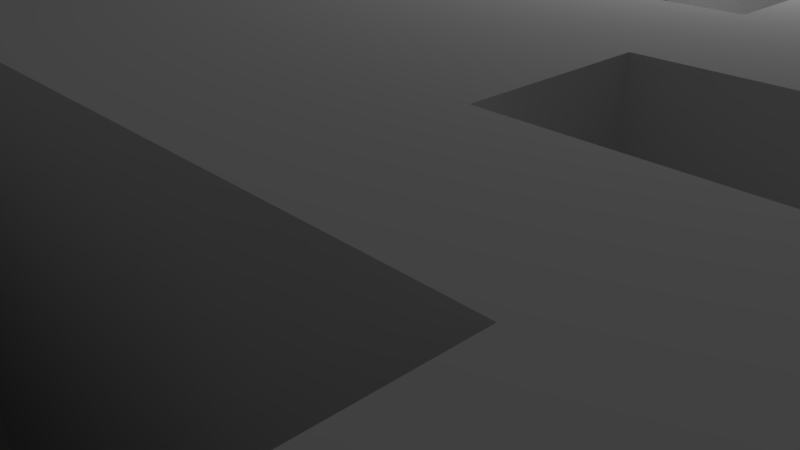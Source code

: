 # Source: maze.blend  (saved by Blender 2.79.0; exported with 4.5.12 LTS)
import bpy
from mathutils import Matrix  # noqa: F401  (used for matrix-valued properties, if any)

bpy.ops.wm.read_factory_settings(use_empty=True)
scene = bpy.context.scene
scene.name = 'Scene'

# ---- collections
col_collection_1 = bpy.data.collections.new('Collection 1'); scene.collection.children.link(col_collection_1)

# ---- materials (node trees are filled in below, after node groups)
mat_material = bpy.data.materials.new('Material')
mat_material.alpha_threshold = 0.0
mat_material.use_transparent_shadow = False
mat_material.roughness = 0.5
mat_material.line_color = (0.0, 0.0, 0.0, 1.0)

# ---- material node trees

# ---- world
world_world = bpy.data.worlds.new('World'); scene.world = world_world
world_world.color = (0.05088, 0.05088, 0.05088)
world_world.use_sun_shadow = False
world_world.sun_shadow_jitter_overblur = 0.0
world_world.cycles.sampling_method = 'MANUAL'

# ---- cameras
cam_camera = bpy.data.cameras.new('Camera')
cam_camera.clip_end = 100.0
cam_camera.lens = 35.0
cam_camera.sensor_width = 32.0
cam_camera.sensor_height = 18.0
cam_camera.ortho_scale = 7.314
cam_camera.dof.focus_distance = 0.0
cam_camera.dof.aperture_fstop = 128.0

# ---- lights
light_lamp = bpy.data.lights.new('Lamp', 'POINT')
light_lamp.transmission_factor = 0.0
light_lamp.cutoff_distance = 30.0
light_lamp.energy = 100.0
light_lamp.shadow_buffer_clip_start = 1.001
light_lamp.shadow_soft_size = 0.1
light_lamp.shadow_maximum_resolution = 0.006
light_lamp.use_absolute_resolution = True

# ---- meshes
me_cube = bpy.data.meshes.new('Cube')
me_cube.from_pydata([(1.0, 1.0, -1.0), (1.0, -1.0, -1.0), (-1.0, -1.0, -1.0), (-1.0, 1.0, -1.0), (1.0, 1.0, 1.0), (1.0, -1.0, 1.0), (-1.0, -1.0, 1.0), (-1.0, 1.0, 1.0), (1.0, -5.364e-07, 1.0), (2.384e-07, 1.0, 1.0), (-5.364e-07, -1.0, 1.0), (-1.0, 1.788e-07, 1.0), (-1.49e-07, -1.788e-07, 1.0), (1.0, -0.5, 1.0), (-0.5, 1.0, 1.0), (-0.5, -1.0, 1.0), (-1.0, 0.5, 1.0), (1.0, 0.5, 1.0), (0.5, 1.0, 1.0), (0.5, -1.0, 1.0), (-1.0, -0.5, 1.0), (-3.427e-07, -0.5, 1.0), (4.47e-08, 0.5, 1.0), (0.5, -3.576e-07, 1.0), (-0.5, 0.0, 1.0), (-0.5, 0.5, 1.0), (0.5, 0.5, 1.0), (0.5, -0.5, 1.0), (-0.5, -0.5, 1.0), (1.0, -0.75, 1.0), (-0.75, 1.0, 1.0), (-0.75, -1.0, 1.0), (-1.0, 0.75, 1.0), (1.0, 0.25, 1.0), (0.25, 1.0, 1.0), (0.25, -1.0, 1.0), (-1.0, -0.25, 1.0), (-4.396e-07, -0.75, 1.0), (-5.215e-08, 0.25, 1.0), (0.75, -4.47e-07, 1.0), (-0.25, -8.941e-08, 1.0), (1.0, -0.25, 1.0), (-0.25, 1.0, 1.0), (-0.25, -1.0, 1.0), (-1.0, 0.25, 1.0), (1.0, 0.75, 1.0), (0.75, 1.0, 1.0), (0.75, -1.0, 1.0), (-1.0, -0.75, 1.0), (-2.459e-07, -0.25, 1.0), (1.416e-07, 0.75, 1.0), (0.25, -2.682e-07, 1.0), (-0.75, 8.941e-08, 1.0), (-0.5, 0.25, 1.0), (-0.5, 0.75, 1.0), (-0.25, 0.5, 1.0), (-0.75, 0.5, 1.0), (0.5, 0.25, 1.0), (0.5, 0.75, 1.0), (0.75, 0.5, 1.0), (0.25, 0.5, 1.0), (0.5, -0.75, 1.0), (0.5, -0.25, 1.0), (0.75, -0.5, 1.0), (0.25, -0.5, 1.0), (-0.5, -0.75, 1.0), (-0.5, -0.25, 1.0), (-0.25, -0.5, 1.0), (-0.75, -0.5, 1.0), (-0.75, -0.25, 1.0), (-0.25, -0.25, 1.0), (-0.25, -0.75, 1.0), (0.25, -0.25, 1.0), (0.75, -0.25, 1.0), (0.75, -0.75, 1.0), (0.25, 0.75, 1.0), (0.75, 0.75, 1.0), (0.75, 0.25, 1.0), (-0.75, 0.75, 1.0), (-0.25, 0.75, 1.0), (-0.25, 0.25, 1.0), (-0.75, 0.25, 1.0), (0.25, 0.25, 1.0), (0.25, -0.75, 1.0), (-0.75, -0.75, 1.0), (1.0, -0.875, 1.0), (-0.875, 1.0, 1.0), (-0.875, -1.0, 1.0), (-1.0, 0.875, 1.0), (1.0, 0.125, 1.0), (0.125, 1.0, 1.0), (0.125, -1.0, 1.0), (-1.0, -0.125, 1.0), (-4.88e-07, -0.875, 1.0), (-1.006e-07, 0.125, 1.0), (0.875, -4.917e-07, 1.0), (-0.125, -1.341e-07, 1.0), (1.0, -0.375, 1.0), (-0.375, 1.0, 1.0), (-0.375, -1.0, 1.0), (-1.0, 0.375, 1.0), (1.0, 0.625, 1.0), (0.625, 1.0, 1.0), (0.625, -1.0, 1.0), (-1.0, -0.625, 1.0), (-2.943e-07, -0.375, 1.0), (9.313e-08, 0.625, 1.0), (0.375, -3.129e-07, 1.0), (-0.625, 4.47e-08, 1.0), (-0.5, 0.125, 1.0), (-0.5, 0.625, 1.0), (-0.125, 0.5, 1.0), (0.5, 0.125, 1.0), (0.5, 0.625, 1.0), (0.875, 0.5, 1.0), (0.375, 0.5, 1.0), (0.5, -0.875, 1.0), (0.5, -0.375, 1.0), (0.875, -0.5, 1.0), (0.375, -0.5, 1.0), (-0.5, -0.875, 1.0), (-0.5, -0.375, 1.0), (-0.125, -0.5, 1.0), (1.0, -0.625, 1.0), (-0.625, 1.0, 1.0), (-0.625, -1.0, 1.0), (-1.0, 0.625, 1.0), (1.0, 0.375, 1.0), (0.375, 1.0, 1.0), (0.375, -1.0, 1.0), (-1.0, -0.375, 1.0), (-3.725e-09, 0.375, 1.0), (0.625, -4.023e-07, 1.0), (-0.375, -4.47e-08, 1.0), (1.0, -0.125, 1.0), (-0.125, 1.0, 1.0), (-0.125, -1.0, 1.0), (-1.0, 0.125, 1.0), (1.0, 0.875, 1.0), (0.875, 1.0, 1.0), (0.875, -1.0, 1.0), (-1.0, -0.875, 1.0), (-1.974e-07, -0.125, 1.0), (1.9e-07, 0.875, 1.0), (0.125, -2.235e-07, 1.0), (-0.875, 1.341e-07, 1.0), (-0.5, 0.375, 1.0), (-0.5, 0.875, 1.0), (-0.375, 0.5, 1.0), (-0.875, 0.5, 1.0), (0.5, 0.375, 1.0), (0.5, 0.875, 1.0), (0.625, 0.5, 1.0), (0.125, 0.5, 1.0), (0.5, -0.625, 1.0), (0.5, -0.125, 1.0), (0.625, -0.5, 1.0), (0.125, -0.5, 1.0), (-0.5, -0.125, 1.0), (-0.375, -0.5, 1.0), (-0.875, -0.5, 1.0), (-0.75, -0.375, 1.0), (-0.75, -0.125, 1.0), (-0.875, -0.25, 1.0), (-0.25, -0.375, 1.0), (-0.25, -0.125, 1.0), (-0.125, -0.25, 1.0), (-0.375, -0.25, 1.0), (-0.25, -0.875, 1.0), (-0.125, -0.75, 1.0), (-0.375, -0.75, 1.0), (0.25, -0.125, 1.0), (0.125, -0.25, 1.0), (0.75, -0.375, 1.0), (0.75, -0.125, 1.0), (0.875, -0.25, 1.0), (0.625, -0.25, 1.0), (0.75, -0.875, 1.0), (0.75, -0.625, 1.0), (0.875, -0.75, 1.0), (0.625, -0.75, 1.0), (0.25, 0.625, 1.0), (0.25, 0.875, 1.0), (0.375, 0.75, 1.0), (0.125, 0.75, 1.0), (0.75, 0.625, 1.0), (0.75, 0.875, 1.0), (0.875, 0.75, 1.0), (0.625, 0.75, 1.0), (0.75, 0.125, 1.0), (0.75, 0.375, 1.0), (0.875, 0.25, 1.0), (0.625, 0.25, 1.0), (-0.75, 0.625, 1.0), (-0.75, 0.875, 1.0), (-0.625, 0.75, 1.0), (-0.875, 0.75, 1.0), (-0.25, 0.625, 1.0), (-0.25, 0.875, 1.0), (-0.125, 0.75, 1.0), (-0.375, 0.75, 1.0), (-0.25, 0.125, 1.0), (-0.25, 0.375, 1.0), (-0.125, 0.25, 1.0), (-0.375, 0.25, 1.0), (-0.75, 0.125, 1.0), (-0.75, 0.375, 1.0), (-0.875, 0.25, 1.0), (0.25, 0.125, 1.0), (0.25, 0.375, 1.0), (0.375, 0.25, 1.0), (0.125, 0.25, 1.0), (0.25, -0.875, 1.0), (0.25, -0.625, 1.0), (0.375, -0.75, 1.0), (0.125, -0.75, 1.0), (-0.75, -0.875, 1.0), (-0.75, -0.625, 1.0), (-0.625, -0.75, 1.0), (-0.875, -0.75, 1.0), (-0.875, -0.625, 1.0), (-0.625, -0.875, 1.0), (0.125, -0.625, 1.0), (0.375, -0.625, 1.0), (0.375, -0.875, 1.0), (0.125, 0.375, 1.0), (0.375, 0.375, 1.0), (0.375, 0.125, 1.0), (-0.875, 0.375, 1.0), (-0.375, 0.375, 1.0), (-0.125, 0.375, 1.0), (-0.125, 0.125, 1.0), (-0.375, 0.875, 1.0), (-0.125, 0.875, 1.0), (-0.125, 0.625, 1.0), (-0.875, 0.875, 1.0), (-0.625, 0.875, 1.0), (0.625, 0.375, 1.0), (0.875, 0.375, 1.0), (0.875, 0.125, 1.0), (0.625, 0.875, 1.0), (0.875, 0.875, 1.0), (0.875, 0.625, 1.0), (0.125, 0.875, 1.0), (0.375, 0.875, 1.0), (0.375, 0.625, 1.0), (0.625, -0.625, 1.0), (0.875, -0.625, 1.0), (0.875, -0.875, 1.0), (0.625, -0.125, 1.0), (0.875, -0.125, 1.0), (0.875, -0.375, 1.0), (0.125, -0.125, 1.0), (0.375, -0.125, 1.0), (-0.125, -0.875, 1.0), (-0.375, -0.125, 1.0), (-0.125, -0.125, 1.0), (-0.125, -0.375, 1.0), (-0.875, -0.125, 1.0), (-0.625, -0.125, 1.0), (-0.875, -0.375, 1.0), (-0.375, -0.375, 1.0), (-0.375, -0.875, 1.0), (0.625, -0.375, 1.0), (0.625, -0.875, 1.0), (0.125, 0.625, 1.0), (0.625, 0.625, 1.0), (0.625, 0.125, 1.0), (-0.875, 0.625, 1.0), (-0.375, 0.625, 1.0), (-0.375, 0.125, 1.0), (-0.875, 0.125, 1.0), (0.125, 0.125, 1.0), (0.125, -0.875, 1.0), (-0.875, -0.875, 1.0), (1.0, -1.0, 21.0), (-1.0, 1.0, 21.0), (-1.0, -1.0, 21.0), (0.25, 0.125, 41.0), (0.375, 0.125, 41.0), (-4.88e-07, -0.875, 21.0), (0.875, -4.917e-07, 21.0), (0.25, -2.682e-07, 41.0), (0.375, -3.129e-07, 41.0), (0.875, 0.5, 21.0), (0.5, -0.875, 21.0), (0.875, -0.5, 21.0), (-0.5, -0.875, 21.0), (0.375, 0.25, 41.0), (0.25, 0.25, 41.0), (-0.25, -0.875, 21.0), (0.875, -0.25, 21.0), (0.75, -0.875, 21.0), (0.875, -0.75, 21.0), (0.875, 0.75, 21.0), (0.875, 0.25, 21.0), (0.25, -0.875, 21.0), (-0.75, -0.875, 21.0), (1.0, 1.0, 21.0), (1.9e-07, 0.875, 21.0), (-0.875, 1.341e-07, 21.0), (-0.5, 0.875, 21.0), (-0.875, 0.5, 21.0), (0.5, 0.875, 21.0), (-0.875, -0.5, 21.0), (-0.875, -0.25, 21.0), (0.25, 0.875, 21.0), (0.75, 0.875, 21.0), (-0.75, 0.875, 21.0), (-0.875, 0.75, 21.0), (-0.25, 0.875, 21.0), (-0.875, 0.25, 21.0), (-0.875, -0.75, 21.0), (-0.875, -0.625, 21.0), (-0.625, -0.875, 21.0), (0.375, -0.875, 21.0), (-0.875, 0.375, 21.0), (-0.375, 0.875, 21.0), (-0.125, 0.875, 21.0), (-0.875, 0.875, 21.0), (-0.625, 0.875, 21.0), (0.875, 0.375, 21.0), (0.875, 0.125, 21.0), (0.625, 0.875, 21.0), (0.875, 0.875, 21.0), (0.875, 0.625, 21.0), (0.125, 0.875, 21.0), (0.375, 0.875, 21.0), (0.875, -0.625, 21.0), (0.875, -0.875, 21.0), (0.875, -0.125, 21.0), (0.875, -0.375, 21.0), (-0.125, -0.875, 21.0), (-0.875, -0.125, 21.0), (-0.875, -0.375, 21.0), (-0.375, -0.875, 21.0), (0.625, -0.875, 21.0), (-0.875, 0.625, 21.0), (-0.875, 0.125, 21.0), (0.125, -0.875, 21.0), (-0.875, -0.875, 21.0), (-2.943e-07, -0.375, 21.0), (-3.427e-07, -0.5, 21.0), (9.313e-08, 0.625, 21.0), (4.47e-08, 0.5, 21.0), (-0.625, 4.47e-08, 21.0), (-0.5, 0.0, 21.0), (-0.5, 0.125, 21.0), (-0.5, 0.625, 21.0), (-0.5, 0.5, 21.0), (-0.125, 0.5, 21.0), (0.5, 0.125, 21.0), (0.5, -3.576e-07, 21.0), (0.5, 0.625, 21.0), (0.5, 0.5, 21.0), (0.375, 0.5, 21.0), (0.5, -0.375, 21.0), (0.5, -0.5, 21.0), (0.375, -0.5, 21.0), (-0.5, -0.375, 21.0), (-0.5, -0.5, 21.0), (-0.125, -0.5, 21.0), (-4.396e-07, -0.75, 21.0), (-3.725e-09, 0.375, 21.0), (-5.215e-08, 0.25, 21.0), (-0.375, -4.47e-08, 21.0), (-0.25, -8.941e-08, 21.0), (1.416e-07, 0.75, 21.0), (-0.5, 0.375, 21.0), (-0.5, 0.25, 21.0), (-0.375, 0.5, 21.0), (-0.25, 0.5, 21.0), (0.5, 0.375, 21.0), (0.5, 0.25, 21.0), (0.5, 0.75, 21.0), (0.625, 0.5, 21.0), (0.75, 0.5, 21.0), (0.125, 0.5, 21.0), (0.25, 0.5, 21.0), (0.5, -0.625, 21.0), (0.5, -0.75, 21.0), (0.5, -0.125, 21.0), (0.5, -0.25, 21.0), (0.625, -0.5, 21.0), (0.75, -0.5, 21.0), (0.125, -0.5, 21.0), (0.25, -0.5, 21.0), (-0.5, -0.75, 21.0), (-0.5, -0.125, 21.0), (-0.5, -0.25, 21.0), (-0.375, -0.5, 21.0), (-0.25, -0.5, 21.0), (-0.75, -0.375, 21.0), (-0.75, -0.5, 21.0), (-0.75, -0.125, 21.0), (-0.75, -0.25, 21.0), (-0.25, -0.125, 21.0), (-0.25, -0.25, 21.0), (-0.375, -0.25, 21.0), (-0.25, -0.75, 21.0), (-0.125, -0.75, 21.0), (-0.375, -0.75, 21.0), (0.25, -0.125, 21.0), (0.25, -0.25, 21.0), (0.125, -0.25, 21.0), (0.75, -0.375, 21.0), (0.75, -0.125, 21.0), (0.75, -0.25, 21.0), (0.625, -0.25, 21.0), (0.75, -0.625, 21.0), (0.75, -0.75, 21.0), (0.625, -0.75, 21.0), (0.25, 0.625, 21.0), (0.375, 0.75, 21.0), (0.125, 0.75, 21.0), (0.25, 0.75, 21.0), (0.75, 0.625, 21.0), (0.75, 0.75, 21.0), (0.625, 0.75, 21.0), (0.75, 0.375, 21.0), (0.75, 0.25, 21.0), (0.625, 0.25, 21.0), (-0.75, 0.625, 21.0), (-0.75, 0.5, 21.0), (-0.625, 0.75, 21.0), (-0.5, 0.75, 21.0), (-0.25, 0.625, 21.0), (-0.125, 0.75, 21.0), (-0.375, 0.75, 21.0), (-0.25, 0.75, 21.0), (-0.25, 0.125, 21.0), (-0.25, 0.375, 21.0), (-0.25, 0.25, 21.0), (-0.125, 0.25, 21.0), (-0.375, 0.25, 21.0), (-0.75, 0.125, 21.0), (-0.75, 8.941e-08, 21.0), (-0.75, 0.375, 21.0), (-0.75, 0.25, 21.0), (0.25, 0.125, 21.0), (0.25, -2.682e-07, 21.0), (0.25, 0.375, 21.0), (0.25, 0.25, 21.0), (0.375, 0.25, 21.0), (0.125, 0.25, 21.0), (0.25, -0.625, 21.0), (0.25, -0.75, 21.0), (0.375, -0.75, 21.0), (0.125, -0.75, 21.0), (-0.75, -0.625, 21.0), (-0.75, -0.75, 21.0), (-0.625, -0.75, 21.0), (-2.459e-07, -0.25, 21.0), (0.375, -3.129e-07, 21.0), (0.625, -4.023e-07, 21.0), (-0.25, -0.375, 21.0), (-0.125, -0.25, 21.0), (-0.75, 0.75, 21.0), (0.125, -0.625, 21.0), (0.375, -0.625, 21.0), (0.125, 0.375, 21.0), (0.375, 0.375, 21.0), (0.375, 0.125, 21.0), (-0.375, 0.375, 21.0), (-0.125, 0.375, 21.0), (-0.125, 0.625, 21.0), (0.625, 0.375, 21.0), (0.375, 0.625, 21.0), (0.625, -0.625, 21.0), (0.625, -0.125, 21.0), (0.375, -0.125, 21.0), (-0.375, -0.125, 21.0), (-0.125, -0.375, 21.0), (-0.625, -0.125, 21.0), (-0.375, -0.375, 21.0), (0.625, -0.375, 21.0), (0.125, 0.625, 21.0), (0.625, 0.625, 21.0), (0.625, 0.125, 21.0), (-0.375, 0.625, 21.0), (-0.375, 0.125, 21.0), (-2.943e-07, -0.375, 41.0), (-3.427e-07, -0.5, 41.0), (9.313e-08, 0.625, 41.0), (4.47e-08, 0.5, 41.0), (-0.625, 4.47e-08, 41.0), (-0.5, 0.0, 41.0), (-0.5, 0.125, 41.0), (-0.5, 0.625, 41.0), (-0.5, 0.5, 41.0), (-0.125, 0.5, 41.0), (-0.625, 0.5, 41.0), (0.5, 0.125, 41.0), (0.5, -3.576e-07, 41.0), (0.5, 0.625, 41.0), (0.5, 0.5, 41.0), (0.375, 0.5, 41.0), (0.5, -0.375, 41.0), (0.5, -0.5, 41.0), (0.375, -0.5, 41.0), (-0.5, -0.375, 41.0), (-0.5, -0.5, 41.0), (-0.125, -0.5, 41.0), (-0.625, -0.5, 41.0), (-3.912e-07, -0.625, 41.0), (-4.396e-07, -0.75, 41.0), (-3.725e-09, 0.375, 41.0), (-5.215e-08, 0.25, 41.0), (-0.375, -4.47e-08, 41.0), (-0.25, -8.941e-08, 41.0), (1.9e-07, 0.875, 41.0), (1.416e-07, 0.75, 41.0), (-0.5, 0.375, 41.0), (-0.5, 0.25, 41.0), (-0.375, 0.5, 41.0), (-0.25, 0.5, 41.0), (0.5, 0.375, 41.0), (0.5, 0.25, 41.0), (0.5, 0.875, 41.0), (0.5, 0.75, 41.0), (0.625, 0.5, 41.0), (0.75, 0.5, 41.0), (0.125, 0.5, 41.0), (0.25, 0.5, 41.0), (0.5, -0.625, 41.0), (0.5, -0.75, 41.0), (0.5, -0.125, 41.0), (0.5, -0.25, 41.0), (0.625, -0.5, 41.0), (0.75, -0.5, 41.0), (0.125, -0.5, 41.0), (0.25, -0.5, 41.0), (-0.5, -0.625, 41.0), (-0.5, -0.75, 41.0), (-0.5, -0.125, 41.0), (-0.5, -0.25, 41.0), (-0.375, -0.5, 41.0), (-0.25, -0.5, 41.0), (-0.75, -0.375, 41.0), (-0.75, -0.5, 41.0), (-0.75, -0.125, 41.0), (-0.75, -0.25, 41.0), (-0.625, -0.25, 41.0), (-0.25, -0.125, 41.0), (-0.25, -0.25, 41.0), (-0.375, -0.25, 41.0), (-0.25, -0.625, 41.0), (-0.25, -0.75, 41.0), (-0.125, -0.75, 41.0), (-0.375, -0.75, 41.0), (0.25, -0.375, 41.0), (0.25, -0.125, 41.0), (0.25, -0.25, 41.0), (0.375, -0.25, 41.0), (0.125, -0.25, 41.0), (0.75, -0.375, 41.0), (0.75, -0.125, 41.0), (0.75, -0.25, 41.0), (0.625, -0.25, 41.0), (0.75, -0.625, 41.0), (0.75, -0.75, 41.0), (0.625, -0.75, 41.0), (0.25, 0.625, 41.0), (0.375, 0.75, 41.0), (0.125, 0.75, 41.0), (0.25, 0.75, 41.0), (0.75, 0.625, 41.0), (0.75, 0.875, 41.0), (0.75, 0.75, 41.0), (0.625, 0.75, 41.0), (0.75, 0.375, 41.0), (0.75, 0.25, 41.0), (0.625, 0.25, 41.0), (-0.75, 0.625, 41.0), (-0.75, 0.5, 41.0), (-0.625, 0.75, 41.0), (-0.5, 0.75, 41.0), (-0.25, 0.625, 41.0), (-0.125, 0.75, 41.0), (-0.375, 0.75, 41.0), (-0.25, 0.75, 41.0), (-0.25, 0.125, 41.0), (-0.25, 0.375, 41.0), (-0.25, 0.25, 41.0), (-0.125, 0.25, 41.0), (-0.375, 0.25, 41.0), (-0.75, 0.125, 41.0), (-0.75, 8.941e-08, 41.0), (-0.75, 0.375, 41.0), (-0.75, 0.25, 41.0), (-0.625, 0.25, 41.0), (0.25, 0.375, 41.0), (0.125, 0.25, 41.0), (0.25, -0.625, 41.0), (0.25, -0.75, 41.0), (0.375, -0.75, 41.0), (0.125, -0.75, 41.0), (-0.75, -0.625, 41.0), (-0.75, -0.75, 41.0), (-0.625, -0.75, 41.0), (-2.459e-07, -0.25, 41.0), (0.625, -4.023e-07, 41.0), (-0.25, -0.375, 41.0), (-0.125, -0.25, 41.0), (0.75, -0.875, 41.0), (0.875, -0.75, 41.0), (0.875, 0.75, 41.0), (-0.75, 0.75, 41.0), (-0.625, -0.625, 41.0), (0.125, -0.625, 41.0), (0.375, -0.625, 41.0), (0.125, 0.375, 41.0), (0.375, 0.375, 41.0), (-0.625, 0.375, 41.0), (-0.625, 0.125, 41.0), (-0.375, 0.375, 41.0), (-0.125, 0.375, 41.0), (-0.125, 0.875, 41.0), (-0.125, 0.625, 41.0), (-0.625, 0.625, 41.0), (0.625, 0.375, 41.0), (0.625, 0.875, 41.0), (0.875, 0.875, 41.0), (0.375, 0.875, 41.0), (0.375, 0.625, 41.0), (0.625, -0.625, 41.0), (0.875, -0.875, 41.0), (0.625, -0.125, 41.0), (0.375, -0.125, 41.0), (0.375, -0.375, 41.0), (-0.375, -0.625, 41.0), (-0.125, -0.625, 41.0), (-0.375, -0.125, 41.0), (-0.125, -0.375, 41.0), (-0.625, -0.125, 41.0), (-0.625, -0.375, 41.0), (-0.375, -0.375, 41.0), (0.125, -0.375, 41.0), (0.625, -0.375, 41.0), (0.625, -0.875, 41.0), (0.125, 0.625, 41.0), (0.625, 0.625, 41.0), (0.625, 0.125, 41.0), (-0.375, 0.625, 41.0), (-0.375, 0.125, 41.0), (1.0, -0.875, 41.0), (1.0, -1.0, 41.0), (-0.875, 1.0, 41.0), (-1.0, 1.0, 41.0), (-0.875, -1.0, 41.0), (-1.0, -1.0, 41.0), (-1.0, 0.875, 41.0), (1.0, 0.125, 41.0), (1.0, -5.364e-07, 41.0), (0.125, 1.0, 41.0), (2.266e-07, 1.0, 41.0), (0.125, -1.0, 41.0), (-5.483e-07, -1.0, 41.0), (-1.0, -0.125, 41.0), (-1.0, 1.788e-07, 41.0), (1.0, -0.375, 41.0), (1.0, -0.5, 41.0), (-0.375, 1.0, 41.0), (-0.5, 1.0, 41.0), (-0.375, -1.0, 41.0), (-0.5, -1.0, 41.0), (-1.0, 0.375, 41.0), (-1.0, 0.5, 41.0), (1.0, 0.625, 41.0), (1.0, 0.5, 41.0), (0.625, 1.0, 41.0), (0.5, 1.0, 41.0), (0.625, -1.0, 41.0), (0.5, -1.0, 41.0), (-1.0, -0.625, 41.0), (-1.0, -0.5, 41.0), (1.0, -0.625, 41.0), (1.0, -0.75, 41.0), (-0.625, 1.0, 41.0), (-0.75, 1.0, 41.0), (-0.625, -1.0, 41.0), (-0.75, -1.0, 41.0), (-1.0, 0.625, 41.0), (-1.0, 0.75, 41.0), (1.0, 0.375, 41.0), (1.0, 0.25, 41.0), (0.375, 1.0, 41.0), (0.25, 1.0, 41.0), (0.375, -1.0, 41.0), (0.25, -1.0, 41.0), (-1.0, -0.375, 41.0), (-1.0, -0.25, 41.0), (1.0, -0.125, 41.0), (1.0, -0.25, 41.0), (-0.125, 1.0, 41.0), (-0.25, 1.0, 41.0), (-0.125, -1.0, 41.0), (-0.25, -1.0, 41.0), (-1.0, 0.125, 41.0), (-1.0, 0.25, 41.0), (1.0, 0.875, 41.0), (1.0, 0.75, 41.0), (0.875, 1.0, 41.0), (0.75, 1.0, 41.0), (0.875, -1.0, 41.0), (0.75, -1.0, 41.0), (-1.0, -0.875, 41.0), (-1.0, -0.75, 41.0), (1.0, 1.0, 41.0), (-0.875, -0.625, 41.0), (-0.875, -0.75, 41.0), (-0.875, -0.5, 41.0), (-0.625, -0.875, 41.0), (-0.5, -0.875, 41.0), (-0.75, -0.875, 41.0), (0.375, -0.875, 41.0), (0.5, -0.875, 41.0), (0.25, -0.875, 41.0), (-0.875, 0.375, 41.0), (-0.875, 0.25, 41.0), (-0.875, 0.5, 41.0), (-0.375, 0.875, 41.0), (-0.25, 0.875, 41.0), (-0.5, 0.875, 41.0), (-0.875, 0.875, 41.0), (-0.875, 0.75, 41.0), (-0.75, 0.875, 41.0), (-0.625, 0.875, 41.0), (0.875, 0.375, 41.0), (0.875, 0.25, 41.0), (0.875, 0.5, 41.0), (0.875, 0.125, 41.0), (0.875, -4.917e-07, 41.0), (0.875, 0.625, 41.0), (0.125, 0.875, 41.0), (0.25, 0.875, 41.0), (0.875, -0.625, 41.0), (0.875, -0.5, 41.0), (0.875, -0.125, 41.0), (0.875, -0.25, 41.0), (0.875, -0.375, 41.0), (-0.125, -0.875, 41.0), (-4.998e-07, -0.875, 41.0), (-0.25, -0.875, 41.0), (-0.875, -0.125, 41.0), (-0.875, -0.25, 41.0), (-0.875, 1.341e-07, 41.0), (-0.875, -0.375, 41.0), (-0.375, -0.875, 41.0), (-0.875, 0.625, 41.0), (-0.875, 0.125, 41.0), (0.125, -0.875, 41.0), (-0.875, -0.875, 41.0)], [], [(0, 1, 2, 3), (0, 4, 138, 45, 101, 17, 127, 33, 89, 8, 134, 41, 97, 13, 123, 29, 85, 5, 1), (1, 5, 140, 47, 103, 19, 129, 35, 91, 10, 136, 43, 99, 15, 125, 31, 87, 6, 2), (2, 6, 141, 48, 104, 20, 130, 36, 92, 11, 137, 44, 100, 16, 126, 32, 88, 7, 3), (4, 0, 3, 7, 86, 30, 124, 14, 98, 42, 135, 9, 90, 34, 128, 18, 102, 46, 139), (272, 94, 12, 144), (172, 49, 452, 404), (269, 110, 25, 148), (211, 82, 442, 444), (266, 113, 26, 152), (210, 57, 373, 443), (241, 186, 307, 324), (115, 26, 354, 355), (261, 121, 28, 159), (162, 69, 395, 394), (65, 170, 401, 387), (257, 164, 67, 122), (256, 165, 70, 166), (208, 51, 440, 439), (26, 113, 353, 354), (84, 218, 451, 450), (161, 68, 393, 392), (148, 229, 463, 370), (252, 142, 49, 172), (251, 173, 63, 118), (250, 174, 73, 175), (71, 169, 400, 399), (247, 178, 74, 179), (246, 154, 61, 180), (187, 241, 324, 294), (244, 182, 75, 183), (243, 143, 50, 184), (242, 185, 59, 114), (112, 23, 352, 351), (68, 217, 449, 393), (239, 189, 39, 95), (238, 190, 77, 191), (122, 67, 391, 361), (253, 171, 402, 470), (236, 194, 78, 195), (234, 197, 55, 111), (233, 198, 79, 199), (232, 147, 54, 200), (231, 201, 40, 96), (229, 204, 434, 463), (229, 146, 53, 204), (240, 151, 303, 323), (121, 66, 389, 359), (155, 253, 470, 381), (67, 159, 390, 391), (206, 81, 438, 437), (186, 240, 323, 307), (37, 215, 448, 362), (111, 22, 344, 350), (217, 220, 219, 84), (68, 160, 220, 217), (66, 167, 398, 389), (205, 52, 436, 435), (83, 214, 447, 446), (65, 218, 221, 120), (218, 84, 216, 221), (25, 110, 348, 349), (64, 157, 222, 213), (64, 119, 358, 386), (166, 70, 397, 456), (27, 119, 223, 154), (119, 64, 213, 223), (61, 214, 224, 116), (214, 83, 212, 224), (204, 80, 432, 434), (60, 153, 225, 209), (153, 22, 131, 225), (157, 64, 386, 385), (26, 115, 226, 150), (115, 60, 209, 226), (112, 227, 107, 23), (57, 210, 227, 112), (261, 164, 455, 474), (206, 228, 207, 81), (56, 149, 228, 206), (203, 38, 364, 433), (108, 24, 346, 345), (117, 62, 382, 356), (167, 261, 474, 398), (38, 211, 444, 364), (40, 201, 430, 366), (60, 115, 355, 378), (61, 154, 379, 380), (148, 25, 146, 229), (79, 200, 428, 429), (22, 111, 230, 131), (111, 55, 202, 230), (94, 231, 96, 12), (38, 203, 231, 94), (203, 80, 201, 231), (198, 232, 200, 79), (105, 21, 342, 341), (153, 60, 378, 377), (52, 162, 394, 436), (199, 79, 197, 234), (194, 235, 196, 78), (147, 236, 195, 54), (82, 208, 439, 442), (69, 161, 392, 395), (55, 197, 426, 371), (159, 28, 360, 390), (56, 206, 437, 423), (152, 26, 150, 237), (114, 59, 190, 238), (191, 77, 189, 239), (54, 195, 424, 425), (187, 76, 185, 242), (182, 243, 184, 75), (237, 150, 372, 466), (81, 205, 435, 438), (58, 183, 245, 113), (183, 75, 181, 245), (110, 54, 425, 348), (109, 53, 369, 347), (156, 27, 154, 246), (118, 63, 178, 247), (193, 56, 423, 422), (152, 237, 466, 375), (39, 132, 249, 174), (80, 203, 433, 432), (95, 39, 174, 250), (175, 73, 173, 251), (171, 252, 172, 72), (51, 144, 252, 171), (144, 12, 142, 252), (270, 109, 347, 480), (23, 107, 253, 155), (107, 51, 171, 253), (53, 146, 368, 369), (227, 210, 443, 462), (27, 156, 383, 357), (192, 77, 420, 421), (202, 55, 371, 431), (201, 270, 480, 430), (51, 107, 453, 440), (107, 227, 462, 453), (23, 155, 381, 352), (37, 169, 254, 93), (169, 71, 168, 254), (158, 259, 473, 388), (40, 133, 255, 165), (133, 24, 158, 255), (142, 256, 166, 49), (12, 96, 256, 142), (96, 40, 165, 256), (105, 257, 122, 21), (49, 166, 257, 105), (106, 50, 367, 343), (162, 258, 163, 69), (52, 145, 258, 162), (174, 249, 469, 406), (24, 108, 259, 158), (226, 209, 441, 461), (259, 108, 345, 473), (77, 190, 419, 420), (49, 105, 341, 452), (161, 260, 160, 68), (69, 163, 260, 161), (164, 261, 159, 67), (249, 132, 454, 469), (167, 66, 121, 261), (71, 170, 262, 168), (170, 65, 120, 262), (50, 143, 299, 367), (150, 226, 461, 372), (22, 153, 377, 344), (188, 76, 417, 418), (73, 176, 263, 173), (176, 62, 117, 263), (177, 248, 329, 292), (180, 61, 116, 264), (197, 79, 429, 426), (200, 269, 479, 428), (184, 50, 106, 265), (225, 131, 363, 460), (76, 188, 266, 185), (188, 58, 113, 266), (189, 267, 132, 39), (77, 192, 267, 189), (192, 57, 112, 267), (193, 268, 149, 56), (78, 196, 268, 193), (269, 148, 370, 479), (248, 179, 293, 329), (200, 54, 110, 269), (209, 225, 460, 441), (80, 204, 270, 201), (204, 53, 109, 270), (205, 271, 145, 52), (81, 207, 271, 205), (208, 272, 144, 51), (82, 211, 272, 208), (211, 38, 94, 272), (83, 215, 273, 212), (215, 37, 93, 273), (84, 219, 274, 216), (236, 147, 301, 320), (264, 116, 285, 336), (177, 264, 336, 292), (235, 194, 308, 319), (262, 120, 287, 335), (168, 262, 335, 290), (196, 235, 319, 309), (198, 233, 318, 310), (233, 143, 299, 318), (260, 163, 305, 334), (160, 260, 334, 304), (147, 232, 317, 301), (232, 198, 310, 317), (258, 145, 300, 333), (163, 258, 333, 305), (254, 168, 290, 332), (228, 149, 302, 316), (93, 254, 332, 280), (207, 228, 316, 311), (224, 212, 296, 315), (116, 224, 315, 285), (175, 251, 331, 291), (251, 118, 286, 331), (221, 216, 297, 314), (120, 221, 314, 287), (95, 250, 330, 281), (250, 175, 291, 330), (220, 160, 304, 313), (219, 220, 313, 312), (305, 333, 744, 745), (149, 268, 337, 302), (194, 236, 320, 308), (268, 196, 309, 337), (238, 191, 295, 321), (114, 238, 321, 284), (145, 271, 338, 300), (271, 207, 311, 338), (239, 95, 281, 322), (191, 239, 322, 295), (212, 273, 339, 296), (273, 93, 280, 339), (279, 278, 282, 283), (274, 219, 312, 340), (123, 13, 97, 41, 134, 8, 89, 33, 127, 17, 101, 45, 138, 4, 298, 708, 700, 701, 668, 669, 684, 685, 652, 653, 692, 693, 660, 661, 676, 677, 645, 646, 275, 5, 85, 29), (216, 274, 340, 297), (242, 114, 284, 325), (187, 242, 325, 294), (243, 182, 306, 326), (143, 243, 326, 299), (244, 151, 303, 327), (182, 244, 327, 306), (247, 179, 293, 328), (118, 247, 328, 286), (436, 394, 540, 587), (461, 441, 591, 612), (413, 374, 519, 563), (381, 470, 628, 526), (395, 392, 538, 541), (480, 347, 487, 644), (372, 461, 612, 516), (390, 360, 501, 536), (430, 480, 644, 581), (460, 363, 506, 611), (410, 409, 559, 560), (406, 469, 627, 556), (441, 460, 611, 591), (408, 407, 557, 558), (469, 454, 601, 627), (357, 383, 528, 498), (428, 479, 643, 579), (407, 406, 556, 557), (352, 381, 526, 493), (479, 370, 514, 643), (459, 445, 593, 610), (384, 405, 555, 529), (292, 329, 626, 604), (344, 377, 522, 484), (478, 351, 492, 642), (379, 459, 610, 524), (403, 404, 554, 552), (329, 293, 605, 626), (368, 349, 489, 512), (454, 478, 642, 601), (346, 365, 508, 486), (416, 477, 641, 566), (402, 403, 552, 551), (383, 468, 625, 528), (477, 375, 520, 641), (445, 458, 609, 593), (468, 411, 561, 625), (476, 343, 483, 640), (458, 385, 530, 609), (401, 399, 547, 549), (467, 412, 562, 624), (400, 362, 505, 548), (353, 467, 624, 494), (361, 391, 537, 502), (414, 476, 640, 564), (359, 389, 535, 500), (303, 327, 623, 518), (386, 358, 499, 531), (336, 292, 604, 639), (397, 396, 543, 544), (327, 413, 563, 623), (356, 382, 527, 497), (411, 336, 639, 561), (324, 307, 567, 622), (378, 355, 496, 523), (475, 356, 497, 638), (450, 451, 599, 598), (394, 395, 541, 540), (294, 324, 622, 606), (405, 475, 638, 555), (393, 449, 597, 539), (392, 393, 539, 538), (323, 303, 518, 621), (348, 425, 576, 488), (362, 448, 596, 505), (391, 390, 536, 537), (307, 323, 621, 567), (347, 369, 513, 487), (446, 447, 595, 594), (364, 444, 592, 507), (466, 372, 516, 620), (440, 453, 283, 282), (385, 386, 531, 530), (343, 367, 511, 483), (442, 439, 278, 289), (375, 466, 620, 520), (452, 341, 481, 600), (474, 455, 602, 636), (451, 387, 533, 599), (398, 474, 636, 545), (423, 437, 588, 574), (380, 379, 524, 525), (449, 450, 598, 597), (438, 435, 586, 589), (377, 378, 523, 522), (448, 446, 594, 596), (432, 433, 584, 583), (447, 380, 525, 595), (431, 371, 515, 582), (426, 429, 580, 577), (131, 230, 464, 363), (70, 165, 396, 397), (230, 202, 431, 464), (119, 27, 357, 358), (214, 61, 380, 447), (173, 263, 475, 405), (215, 83, 446, 448), (263, 117, 356, 475), (28, 121, 359, 360), (62, 176, 408, 382), (21, 122, 361, 342), (217, 84, 450, 449), (180, 264, 336, 411), (169, 37, 362, 400), (218, 65, 387, 451), (178, 63, 384, 409), (170, 71, 399, 401), (244, 183, 413, 327), (179, 74, 410, 293), (24, 133, 365, 346), (171, 72, 403, 402), (184, 265, 476, 414), (181, 75, 415, 412), (233, 199, 427, 318), (72, 172, 404, 403), (222, 157, 385, 458), (265, 106, 343, 476), (63, 173, 405, 384), (213, 222, 458, 445), (266, 152, 375, 477), (73, 174, 406, 407), (113, 245, 467, 353), (165, 255, 471, 396), (245, 181, 412, 467), (185, 266, 477, 416), (234, 111, 350, 465), (176, 73, 407, 408), (255, 158, 388, 471), (246, 180, 411, 468), (76, 187, 294, 417), (199, 234, 465, 427), (154, 223, 459, 379), (156, 246, 468, 383), (132, 267, 478, 454), (58, 188, 418, 374), (74, 178, 409, 410), (223, 213, 445, 459), (133, 40, 366, 365), (190, 59, 376, 419), (267, 112, 351, 478), (57, 192, 421, 373), (257, 166, 456, 472), (146, 25, 349, 368), (78, 193, 422, 457), (183, 58, 374, 413), (75, 184, 414, 415), (164, 257, 472, 455), (195, 78, 457, 424), (59, 185, 416, 376), (644, 487, 486, 508), (642, 492, 493, 601), (640, 483, 484, 522), (638, 497, 498, 528), (637, 481, 482, 530), (635, 538, 539, 503), (634, 540, 541, 542), (632, 534, 535, 545), (631, 546, 547, 548), (630, 532, 533, 549), (629, 550, 531, 499), (628, 551, 552, 553), (627, 526, 527, 558), (624, 562, 523, 496), (622, 567, 568, 606), (621, 518, 519, 569), (620, 516, 517, 572), (619, 573, 574, 491), (616, 582, 583, 584), (614, 586, 587, 485), (613, 588, 589, 590), (612, 591, 289, 288), (611, 506, 507, 592), (610, 593, 594, 595), (609, 504, 505, 596), (608, 597, 598, 599), (532, 608, 599, 533), (501, 503, 608, 532), (503, 539, 597, 608), (593, 609, 596, 594), (530, 482, 504, 609), (524, 610, 595, 525), (591, 611, 592, 289), (516, 612, 288, 517), (512, 613, 590, 513), (489, 491, 613, 512), (491, 574, 588, 613), (487, 614, 485, 486), (513, 590, 614, 487), (590, 589, 586, 614), (582, 615, 585, 583), (515, 514, 615, 582), (506, 616, 584, 507), (510, 617, 578, 511), (483, 618, 490, 484), (511, 578, 618, 483), (488, 619, 491, 489), (576, 575, 619, 488), (575, 607, 573, 619), (570, 620, 572, 571), (521, 520, 620, 570), (567, 621, 569, 568), (518, 623, 563, 519), (494, 624, 496, 495), (559, 625, 561, 560), (529, 528, 625, 559), (605, 560, 604, 626), (556, 627, 558, 557), (601, 493, 526, 627), (526, 628, 553, 527), (497, 629, 499, 498), (527, 553, 629, 497), (553, 552, 550, 629), (546, 630, 549, 547), (537, 536, 630, 546), (536, 501, 532, 630), (504, 631, 548, 505), (482, 502, 631, 504), (502, 537, 546, 631), (543, 632, 545, 544), (603, 544, 602, 633), (534, 634, 542, 535), (485, 587, 540, 634), (500, 635, 503, 501), (535, 542, 635, 500), (542, 541, 538, 635), (544, 545, 636, 602), (550, 637, 530, 531), (552, 554, 637, 550), (554, 600, 481, 637), (555, 638, 528, 529), (560, 561, 639, 604), (562, 640, 522, 523), (565, 564, 640, 562), (566, 641, 520, 521), (577, 643, 514, 515), (580, 579, 643, 577), (581, 644, 508, 509), (470, 402, 551, 628), (415, 414, 564, 565), (453, 462, 279, 283), (341, 342, 482, 481), (376, 416, 566, 521), (462, 443, 288, 279), (345, 346, 486, 485), (456, 397, 544, 603), (418, 417, 568, 569), (389, 398, 545, 535), (420, 419, 570, 571), (349, 348, 488, 489), (421, 420, 571, 572), (350, 344, 484, 490), (399, 400, 548, 547), (422, 423, 574, 573), (387, 401, 549, 533), (425, 424, 575, 576), (351, 352, 493, 492), (371, 426, 577, 515), (354, 353, 494, 495), (355, 354, 495, 496), (404, 452, 600, 554), (429, 428, 579, 580), (382, 408, 558, 527), (366, 430, 581, 509), (463, 434, 585, 615), (358, 357, 498, 499), (370, 463, 615, 514), (360, 359, 500, 501), (409, 384, 529, 559), (433, 364, 507, 584), (342, 361, 502, 482), (293, 410, 560, 605), (396, 471, 632, 543), (434, 432, 583, 585), (412, 415, 565, 562), (471, 388, 534, 632), (435, 436, 587, 586), (363, 464, 616, 506), (417, 294, 606, 568), (472, 456, 603, 633), (437, 438, 589, 588), (464, 431, 582, 616), (374, 418, 569, 519), (455, 472, 633, 602), (318, 427, 578, 617), (365, 366, 509, 508), (419, 376, 521, 570), (439, 440, 282, 278), (299, 318, 617, 510), (367, 299, 510, 511), (373, 421, 572, 517), (473, 345, 485, 634), (465, 350, 490, 618), (369, 368, 512, 513), (457, 422, 573, 607), (388, 473, 634, 534), (443, 373, 517, 288), (427, 465, 618, 578), (424, 457, 607, 575), (444, 442, 289, 592), (728, 729, 731, 732, 738, 739, 740, 737, 736, 605, 626, 645, 677, 676, 661, 660, 693, 692, 653, 652, 685, 684, 669, 668, 701, 700, 622, 606, 733, 730), (333, 300, 746, 744), (304, 334, 747, 711), (334, 305, 745, 747), (290, 335, 748, 743), (335, 287, 713, 748), (336, 285, 716, 639), (302, 337, 749, 720), (312, 313, 709, 710), (337, 309, 725, 749), (313, 304, 711, 709), (300, 338, 750, 746), (287, 314, 712, 713), (338, 311, 719, 750), (314, 297, 714, 712), (296, 339, 751, 717), (285, 315, 715, 716), (339, 280, 742, 751), (315, 296, 717, 715), (340, 312, 710, 752), (311, 316, 718, 719), (297, 340, 752, 714), (316, 302, 720, 718), (317, 310, 722, 721), (301, 317, 721, 723), (310, 318, 617, 722), (309, 319, 724, 725), (319, 308, 726, 724), (320, 301, 723, 727), (308, 320, 727, 726), (321, 295, 729, 728), (284, 321, 728, 730), (322, 281, 732, 731), (295, 322, 731, 729), (325, 284, 730, 733), (294, 325, 733, 606), (326, 306, 735, 734), (299, 326, 734, 510), (306, 327, 623, 735), (328, 293, 605, 736), (288, 289, 278, 279), (286, 328, 736, 737), (330, 291, 739, 738), (281, 330, 738, 732), (331, 286, 737, 740), (291, 331, 740, 739), (280, 332, 741, 742), (14, 124, 30, 86, 7, 276, 648, 647, 679, 678, 663, 662, 695, 694, 655, 654, 687, 686, 671, 670, 703, 702, 708, 298, 4, 139, 46, 102, 18, 128, 34, 90, 9, 135, 42, 98), (332, 290, 743, 741), (645, 626, 604, 639, 716, 715, 717, 751, 742, 741, 743, 748, 713, 712, 714, 752, 710, 709, 711, 747, 745, 744, 746, 750, 719, 718, 720, 749, 725, 724, 726, 727, 723, 721, 722, 617, 510, 734, 735, 623, 518, 621, 567, 622, 700, 708, 702, 703, 670, 671, 686, 687, 654, 655, 694, 695, 662, 663, 678, 679, 647, 648, 651, 683, 682, 667, 666, 699, 698, 659, 658, 691, 690, 675, 674, 707, 706, 650, 649, 681, 680, 665, 664, 697, 696, 657, 656, 689, 688, 673, 672, 705, 704, 646), (15, 99, 43, 136, 10, 91, 35, 129, 19, 103, 47, 140, 5, 275, 646, 704, 705, 672, 673, 688, 689, 656, 657, 696, 697, 664, 665, 680, 681, 649, 650, 277, 6, 87, 31, 125), (104, 48, 141, 6, 277, 650, 706, 707, 674, 675, 690, 691, 658, 659, 698, 699, 666, 667, 682, 683, 651, 648, 276, 7, 88, 32, 126, 16, 100, 44, 137, 11, 92, 36, 130, 20)])
me_cube.materials.append(mat_material)
me_cube.use_remesh_preserve_volume = False
me_cube.use_remesh_preserve_attributes = False
me_cube.use_mirror_vertex_groups = False
me_cube.update()

# ---- objects
ob_cube = bpy.data.objects.new('Cube', me_cube)
ob_lamp = bpy.data.objects.new('Lamp', light_lamp)
ob_camera = bpy.data.objects.new('Camera', cam_camera)

# ---- transforms, parenting, visibility, modifiers, constraints
ob_cube.location = (0.0, 0.0, 0.0)
ob_cube.scale = (10.0, 10.0, 0.1)
ob_cube.lock_rotations_4d = False
ob_cube.empty_display_type = 'ARROWS'
ob_cube.lineart.crease_threshold = 0.0
ob_lamp.location = (4.076, 1.005, 5.904)
ob_lamp.rotation_euler = (0.6503, 0.05522, 1.866)
ob_lamp.lock_rotations_4d = False
ob_lamp.empty_display_type = 'ARROWS'
ob_lamp.color = (0.0, 0.0, 0.0, 0.0)
ob_lamp.lineart.crease_threshold = 0.0
ob_camera.location = (7.481, -6.508, 5.344)
ob_camera.rotation_euler = (1.109, 0.0, 0.8149)
ob_camera.lock_rotations_4d = False
ob_camera.empty_display_type = 'ARROWS'
ob_camera.color = (0.0, 0.0, 0.0, 0.0)
ob_camera.display_type = 'WIRE'
ob_camera.lineart.crease_threshold = 0.0

# ---- collection membership
col_collection_1.objects.link(ob_cube)
col_collection_1.objects.link(ob_lamp)
col_collection_1.objects.link(ob_camera)

# ---- scene / render settings (as saved in the file)
scene.camera = ob_camera
scene.frame_start = 1; scene.frame_end = 250; scene.frame_set(1)
scene.render.engine = 'BLENDER_EEVEE_NEXT'
scene.render.resolution_percentage = 50
scene.render.dither_intensity = 0.0
scene.cycles.use_denoising = False
scene.cycles.samples = 128
scene.cycles.sampling_pattern = 'TABULATED_SOBOL'
scene.cycles.use_adaptive_sampling = False
scene.cycles.use_light_tree = False
scene.cycles.blur_glossy = 0.0
scene.cycles.sample_clamp_indirect = 0.0
scene.view_settings.view_transform = 'Standard'
bpy.context.view_layer.update()
